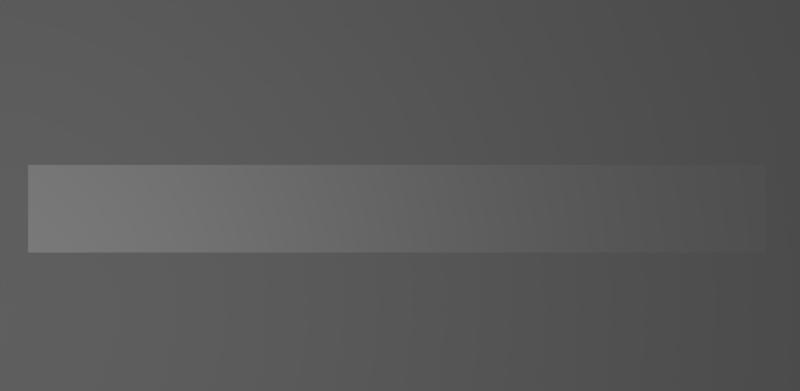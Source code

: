 # Source: dartscape_logo.blend  (saved by Blender 2.79.0; exported with 4.5.12 LTS)
import bpy
from mathutils import Matrix  # noqa: F401  (used for matrix-valued properties, if any)

bpy.ops.wm.read_factory_settings(use_empty=True)
scene = bpy.context.scene
scene.name = 'Scene'

# ---- collections
col_collection_1 = bpy.data.collections.new('Collection 1'); scene.collection.children.link(col_collection_1)
col_collection_3 = bpy.data.collections.new('Collection 3'); scene.collection.children.link(col_collection_3)
col_collection_3.hide_render = True
col_collection_3.hide_viewport = True

# ---- materials (node trees are filled in below, after node groups)
mat_material_003 = bpy.data.materials.new('Material.003')
mat_material_003.alpha_threshold = 0.0
mat_material_003.use_transparent_shadow = False
mat_material_003.roughness = 0.5
mat_material_003.specular_intensity = 0.0
mat_material_001 = bpy.data.materials.new('Material.001')
mat_material_001.alpha_threshold = 0.0
mat_material_001.use_transparent_shadow = False
mat_material_001.roughness = 0.5
mat_material_001.specular_intensity = 0.0
mat_throwing_dart_body = bpy.data.materials.new('throwing_dart_body')
mat_throwing_dart_body.alpha_threshold = 0.0
mat_throwing_dart_body.use_transparent_shadow = False
mat_throwing_dart_body.diffuse_color = (1.0, 1.0, 1.0, 1.0)
mat_throwing_dart_body.specular_color = (0.9, 0.9, 0.9)
mat_throwing_dart_body.roughness = 0.5
mat_throwing_dart_body.specular_intensity = 0.6202

# ---- material node trees

# ---- world
world_world = bpy.data.worlds.new('World'); scene.world = world_world
world_world.color = (0.05088, 0.05088, 0.05088)
world_world.use_sun_shadow = False
world_world.sun_shadow_jitter_overblur = 0.0
world_world.cycles.sampling_method = 'MANUAL'

# ---- cameras
cam_camera = bpy.data.cameras.new('Camera')
cam_camera.type = 'ORTHO'
cam_camera.clip_end = 100.0
cam_camera.lens = 35.0
cam_camera.sensor_width = 32.0
cam_camera.sensor_height = 18.0
cam_camera.ortho_scale = 7.314
cam_camera.dof.focus_distance = 0.0
cam_camera.dof.aperture_fstop = 128.0

# ---- lights
light_lamp = bpy.data.lights.new('Lamp', 'POINT')
light_lamp.transmission_factor = 0.0
light_lamp.cutoff_distance = 30.0
light_lamp.use_shadow = False
light_lamp.energy = 268.0
light_lamp.shadow_buffer_clip_start = 1.001
light_lamp.shadow_soft_size = 0.1
light_lamp.shadow_maximum_resolution = 0.006
light_lamp.use_absolute_resolution = True

# ---- meshes
me_plane_001 = bpy.data.meshes.new('Plane.001')
me_plane_001.from_pydata([(-8.42, -1.0, 0.0), (8.42, -1.0, 0.0), (-8.42, 1.0, 0.0), (8.42, 1.0, 0.0)], [], [(0, 1, 3, 2)])
_uv = me_plane_001.uv_layers.new(name='UVMap')
_uv.uv.foreach_set('vector', [0.003586, 0.0, 0.9999, 9.418e-05, 0.9999, 0.9997, 0.003586, 1.0])
me_plane_001.materials.append(mat_material_003)
me_plane_001.use_remesh_preserve_volume = False
me_plane_001.use_remesh_preserve_attributes = False
me_plane_001.use_mirror_vertex_groups = False
me_plane_001.update()
me_plane = bpy.data.meshes.new('Plane')
me_plane.from_pydata([(-1.0, -1.0, 0.0), (1.0, -1.0, 0.0), (-1.0, 1.0, 0.0), (1.0, 1.0, 0.0)], [], [(0, 1, 3, 2)])
_uv = me_plane.uv_layers.new(name='UVMap')
_uv.uv.foreach_set('vector', [0.1172, 9.136e-05, 0.952, 9.136e-05, 0.952, 0.9999, 0.1172, 0.9999])
me_plane.materials.append(mat_material_001)
me_plane.use_remesh_preserve_volume = False
me_plane.use_remesh_preserve_attributes = False
me_plane.use_mirror_vertex_groups = False
me_plane.update()
me_throwing_dart_001 = bpy.data.meshes.new('throwing_dart.001')
me_throwing_dart_001.from_pydata([(-3.604e-05, -0.2669, 7.133), (0.006337, -0.2669, 7.134), (0.007005, -0.2669, 7.593), (0.03841, -0.2669, 7.594), (0.09427, -0.2669, 7.135), (0.1202, -0.2669, 7.113), (0.1202, -0.2669, 6.914), (0.09627, -0.2669, 6.872), (0.1023, -0.2669, 5.639), (0.2539, -0.2669, 4.51), (0.2459, -0.2669, 3.78), (0.2339, -0.2669, 3.771), (0.2332, -0.2669, 3.681), (0.2479, -0.2669, 3.681), (0.2479, -0.2669, 3.506), (0.2359, -0.2669, 3.486), (0.2365, -0.2669, 3.392), (0.2466, -0.2669, 3.392), (0.2492, -0.2669, 3.209), (0.2365, -0.2669, 3.185), (0.2365, -0.2669, 3.089), (0.2479, -0.2669, 3.089), (0.2479, -0.2669, 2.913), (0.2359, -0.2669, 2.889), (0.2359, -0.2669, 2.794), (0.2472, -0.2669, 2.791), (0.2466, -0.2669, 2.597), (0.2345, -0.2669, 2.577), (0.2345, -0.2669, 2.484), (0.2506, -0.2669, 2.475), (0.2478, -0.2669, 1.901), (0.1485, -0.2669, 1.522), (0.08447, -0.2669, 1.495), (-0.08455, -0.2669, 1.495), (-0.1486, -0.2669, 1.522), (-0.2479, -0.2669, 1.901), (-0.2506, -0.2669, 2.475), (-0.2346, -0.2669, 2.484), (-0.2346, -0.2669, 2.577), (-0.2466, -0.2669, 2.597), (-0.2473, -0.2669, 2.791), (-0.2359, -0.2669, 2.794), (-0.2359, -0.2669, 2.889), (-0.248, -0.2669, 2.913), (-0.248, -0.2669, 3.089), (-0.2366, -0.2669, 3.089), (-0.2366, -0.2669, 3.185), (-0.2493, -0.2669, 3.209), (-0.2466, -0.2669, 3.392), (-0.2366, -0.2669, 3.392), (-0.2359, -0.2669, 3.486), (-0.248, -0.2669, 3.506), (-0.248, -0.2669, 3.681), (-0.2333, -0.2669, 3.681), (-0.2339, -0.2669, 3.771), (-0.246, -0.2669, 3.78), (-0.254, -0.2669, 4.51), (-0.1023, -0.2669, 5.639), (-0.09634, -0.2669, 6.872), (-0.1203, -0.2669, 6.914), (-0.1203, -0.2669, 7.113), (-0.09435, -0.2669, 7.135), (-0.03848, -0.2669, 7.594), (-0.007077, -0.2669, 7.593), (-0.006409, -0.2669, 7.134)], [], [(4, 3, 2, 1, 0, 64, 63, 62, 61, 60, 59, 58, 57, 8, 7, 6, 5), (57, 56, 55, 54, 53, 52, 51, 50, 49, 48, 47, 46, 45, 44, 43, 42, 41, 40, 39, 38, 37, 36, 35, 34, 33, 32, 31, 30, 29, 28, 27, 26, 25, 24, 23, 22, 21, 20, 19, 18, 17, 16, 15, 14, 13, 12, 11, 10, 9, 8)])
_uv = me_throwing_dart_001.uv_layers.new(name='UVMap')
_uv.uv.foreach_set('vector', [0.0, 0.0, 0.0, 0.0, 0.0, 0.0, 0.0, 0.0, 0.0, 0.0, 0.0, 0.0, 0.0, 0.0, 0.0, 0.0, 0.0, 0.0, 0.0, 0.0, 0.0, 0.0, 0.0, 0.0, 0.0, 0.0, 0.0, 0.0, 0.0, 0.0, 0.0, 0.0, 0.0, 0.0, 0.0, 0.0, 0.0, 0.0, 0.0, 0.0, 0.0, 0.0, 0.0, 0.0, 0.0, 0.0, 0.0, 0.0, 0.0, 0.0, 0.0, 0.0, 0.0, 0.0, 0.0, 0.0, 0.0, 0.0, 0.0, 0.0, 0.0, 0.0, 0.0, 0.0, 0.0, 0.0, 0.0, 0.0, 0.0, 0.0, 0.0, 0.0, 0.0, 0.0, 0.0, 0.0, 0.0, 0.0, 0.0, 0.0, 0.0, 0.0, 0.0, 0.0, 0.0, 0.0, 0.0, 0.0, 0.0, 0.0, 0.0, 0.0, 0.0, 0.0, 0.0, 0.0, 0.0, 0.0, 0.0, 0.0, 0.0, 0.0, 0.0, 0.0, 0.0, 0.0, 0.0, 0.0, 0.0, 0.0, 0.0, 0.0, 0.0, 0.0, 0.0, 0.0, 0.0, 0.0, 0.0, 0.0, 0.0, 0.0, 0.0, 0.0, 0.0, 0.0, 0.0, 0.0, 0.0, 0.0, 0.0, 0.0, 0.0, 0.0])
me_throwing_dart_001.materials.append(mat_throwing_dart_body)
me_throwing_dart_001.use_remesh_preserve_volume = False
me_throwing_dart_001.use_remesh_preserve_attributes = False
me_throwing_dart_001.use_mirror_vertex_groups = False
me_throwing_dart_001.update()
me_throwing_dart_001.normals_split_custom_set([tuple(v) for v in zip(*[iter([0.0003004, -1.0, -1.769e-08, 0.0003004, -1.0, -1.769e-08, 0.0003004, -1.0, -1.769e-08, 0.0003004, -1.0, -1.769e-08, 0.0003004, -1.0, -1.769e-08, 0.0003004, -1.0, -1.769e-08, 0.0003004, -1.0, -1.769e-08, 0.0003004, -1.0, -1.769e-08, 0.0003004, -1.0, -1.769e-08, 0.0003004, -1.0, -1.769e-08, 0.0003004, -1.0, -1.769e-08, 0.0003004, -1.0, -1.769e-08, 0.0003004, -1.0, -1.769e-08, 0.0003004, -1.0, -1.769e-08, 0.0003004, -1.0, -1.769e-08, 0.0003004, -1.0, -1.769e-08, 0.0003004, -1.0, -1.769e-08, 0.0001633, -1.0, -6.67e-08, 0.0001633, -1.0, -6.67e-08, 0.0001633, -1.0, -6.67e-08, 0.0001633, -1.0, -6.67e-08, 0.0001633, -1.0, -6.67e-08, 0.0001633, -1.0, -6.67e-08, 0.0001633, -1.0, -6.67e-08, 0.0001633, -1.0, -6.67e-08, 0.0001633, -1.0, -6.67e-08, 0.0001633, -1.0, -6.67e-08, 0.0001633, -1.0, -6.67e-08, 0.0001633, -1.0, -6.67e-08, 0.0001633, -1.0, -6.67e-08, 0.0001633, -1.0, -6.67e-08, 0.0001633, -1.0, -6.67e-08, 0.0001633, -1.0, -6.67e-08, 0.0001633, -1.0, -6.67e-08, 0.0001633, -1.0, -6.67e-08, 0.0001633, -1.0, -6.67e-08, 0.0001633, -1.0, -6.67e-08, 0.0001633, -1.0, -6.67e-08, 0.0001633, -1.0, -6.67e-08, 0.0001633, -1.0, -6.67e-08, 0.0001633, -1.0, -6.67e-08, 0.0001633, -1.0, -6.67e-08, 0.0001633, -1.0, -6.67e-08, 0.0001633, -1.0, -6.67e-08, 0.0001633, -1.0, -6.67e-08, 0.0001633, -1.0, -6.67e-08, 0.0001633, -1.0, -6.67e-08, 0.0001633, -1.0, -6.67e-08, 0.0001633, -1.0, -6.67e-08, 0.0001633, -1.0, -6.67e-08, 0.0001633, -1.0, -6.67e-08, 0.0001633, -1.0, -6.67e-08, 0.0001633, -1.0, -6.67e-08, 0.0001633, -1.0, -6.67e-08, 0.0001633, -1.0, -6.67e-08, 0.0001633, -1.0, -6.67e-08, 0.0001633, -1.0, -6.67e-08, 0.0001633, -1.0, -6.67e-08, 0.0001633, -1.0, -6.67e-08, 0.0001633, -1.0, -6.67e-08, 0.0001633, -1.0, -6.67e-08, 0.0001633, -1.0, -6.67e-08, 0.0001633, -1.0, -6.67e-08, 0.0001633, -1.0, -6.67e-08, 0.0001633, -1.0, -6.67e-08, 0.0001633, -1.0, -6.67e-08, 0.0001633, -1.0, -6.67e-08])] * 3)])

# ---- curves / text
cu_text_002 = bpy.data.curves.new('Text.002', 'CURVE')
cu_text_002.dimensions = '2D'
_sp = cu_text_002.splines.new('BEZIER'); _sp.bezier_points.add(8)
_sp.bezier_points.foreach_set('co', [0.04374, 0.04024, 0.0, 0.04374, 0.5652, 0.0, 0.05468, 0.5997, 0.0, 0.08311, 0.6124, 0.0, 0.2292, 0.6124, 0.0, 0.4405, 0.5424, 0.0, 0.5127, 0.322, 0.0, 0.238, 0.0, 0.0, 0.08836, 0.0, 0.0])
_sp.bezier_points.foreach_set('handle_left', [0.04374, 0.01341, 0.0, 0.04374, 0.3902, 0.0, 0.04739, 0.5913, 0.0, 0.07145, 0.6124, 0.0, 0.1805, 0.6124, 0.0, 0.3924, 0.5891, 0.0, 0.5127, 0.4223, 0.0, 0.4211, 0.0, 0.0, 0.1382, 0.0, 0.0])
_sp.bezier_points.foreach_set('handle_right', [0.04374, 0.2152, 0.0, 0.04374, 0.5798, 0.0, 0.06197, 0.6082, 0.0, 0.1318, 0.6124, 0.0, 0.322, 0.6124, 0.0, 0.4886, 0.4958, 0.0, 0.5127, 0.1073, 0.0, 0.1881, 0.0, 0.0, 0.05862, 0.0, 0.0])
for _p, _l, _r in zip(_sp.bezier_points, ['FREE', 'VECTOR', 'ALIGNED', 'FREE', 'VECTOR', 'ALIGNED', 'ALIGNED', 'FREE', 'VECTOR'], ['VECTOR', 'FREE', 'ALIGNED', 'VECTOR', 'FREE', 'ALIGNED', 'ALIGNED', 'VECTOR', 'FREE']): _p.handle_left_type = _l; _p.handle_right_type = _r
_sp.order_u = 0
_sp.order_v = 0
_sp.resolution_v = 0
_sp.use_cyclic_u = True
_sp = cu_text_002.splines.new('BEZIER'); _sp.bezier_points.add(7)
_sp.bezier_points.foreach_set('co', [0.2117, 0.4462, 0.0, 0.2117, 0.1846, 0.0, 0.2143, 0.1614, 0.0, 0.2301, 0.1566, 0.0, 0.3031, 0.1925, 0.0, 0.3281, 0.3119, 0.0, 0.3023, 0.4208, 0.0, 0.2205, 0.4462, 0.0])
_sp.bezier_points.foreach_set('handle_left', [0.2146, 0.4462, 0.0, 0.2117, 0.2718, 0.0, 0.2126, 0.1646, 0.0, 0.2213, 0.1566, 0.0, 0.2865, 0.1686, 0.0, 0.3281, 0.2562, 0.0, 0.3195, 0.4039, 0.0, 0.2578, 0.4462, 0.0])
_sp.bezier_points.foreach_set('handle_right', [0.2117, 0.359, 0.0, 0.2117, 0.1724, 0.0, 0.2161, 0.1582, 0.0, 0.2622, 0.1566, 0.0, 0.3198, 0.2164, 0.0, 0.3281, 0.3676, 0.0, 0.2851, 0.4377, 0.0, 0.2176, 0.4462, 0.0])
for _p, _l, _r in zip(_sp.bezier_points, ['VECTOR', 'VECTOR', 'ALIGNED', 'ALIGNED', 'ALIGNED', 'ALIGNED', 'ALIGNED', 'FREE'], ['VECTOR', 'FREE', 'ALIGNED', 'ALIGNED', 'ALIGNED', 'ALIGNED', 'ALIGNED', 'VECTOR']): _p.handle_left_type = _l; _p.handle_right_type = _r
_sp.order_u = 0
_sp.order_v = 0
_sp.resolution_v = 0
_sp.use_cyclic_u = True
cu_text_002.use_path_clamp = True
cu_text_002.bevel_resolution = 0
cu_text_002.fill_mode = 'BOTH'

# ---- objects
ob_plane_001 = bpy.data.objects.new('Plane.001', me_plane_001)
ob_plane = bpy.data.objects.new('Plane', me_plane)
ob_lamp = bpy.data.objects.new('Lamp', light_lamp)
ob_camera = bpy.data.objects.new('Camera', cam_camera)
ob_throwing_dart_003 = bpy.data.objects.new('throwing_dart.003', me_throwing_dart_001)
ob_text_002 = bpy.data.objects.new('Text.002', cu_text_002)

# ---- transforms, parenting, visibility, modifiers, constraints
ob_plane_001.location = (0.0, 0.0, 0.0)
ob_plane_001.scale = (0.4004, 0.4004, 0.4004)
ob_plane_001.lineart.crease_threshold = 0.0
ob_plane.location = (0.0, 0.654, -2.755)
ob_plane.scale = (3.755, 3.634, 3.634)
ob_plane.lineart.crease_threshold = 0.0
ob_lamp.location = (-4.076, -1.005, 5.904)
ob_lamp.rotation_euler = (0.6503, 0.05522, 5.008)
ob_lamp.lock_rotations_4d = False
ob_lamp.empty_display_type = 'ARROWS'
ob_lamp.color = (0.0, 0.0, 0.0, 0.0)
ob_lamp.lineart.crease_threshold = 0.0
ob_camera.location = (0.02837, 0.1208, 4.576)
ob_camera.lock_rotations_4d = False
ob_camera.empty_display_type = 'ARROWS'
ob_camera.color = (0.0, 0.0, 0.0, 0.0)
ob_camera.display_type = 'WIRE'
ob_camera.lineart.crease_threshold = 0.0
ob_throwing_dart_003.location = (2.105, -0.09411, -0.1217)
ob_throwing_dart_003.scale = (0.6197, 0.6197, 0.6197)
ob_throwing_dart_003.delta_location = (0.8541, 0.09413, -0.04366)
ob_throwing_dart_003.delta_rotation_euler = (-1.571, -0.0, 1.571)
ob_throwing_dart_003.lineart.crease_threshold = 0.0
ob_text_002.location = (-1.468, -1.743, 0.8466)
ob_text_002.rotation_euler = (0.0, 0.4983, 0.0)
ob_text_002.scale = (7.046, 5.828, 6.276)
ob_text_002.lineart.crease_threshold = 0.0

# ---- collection membership
col_collection_1.objects.link(ob_plane_001)
col_collection_1.objects.link(ob_plane)
col_collection_1.objects.link(ob_lamp)
col_collection_1.objects.link(ob_camera)
col_collection_3.objects.link(ob_throwing_dart_003)
col_collection_3.objects.link(ob_text_002)

# ---- scene / render settings (as saved in the file)
scene.camera = ob_camera
scene.frame_start = 0; scene.frame_end = 180; scene.frame_set(121)
scene.render.engine = 'BLENDER_EEVEE_NEXT'
scene.render.image_settings.file_format = 'FFMPEG'
scene.render.resolution_x = 1024
scene.render.resolution_y = 500
scene.render.fps = 60
scene.render.dither_intensity = 0.0
scene.render.use_compositing = False
scene.render.use_sequencer = False
scene.cycles.use_denoising = False
scene.cycles.samples = 128
scene.cycles.sampling_pattern = 'TABULATED_SOBOL'
scene.cycles.use_adaptive_sampling = False
scene.cycles.use_light_tree = False
scene.cycles.blur_glossy = 0.0
scene.cycles.sample_clamp_indirect = 0.0
scene.view_settings.view_transform = 'Standard'
bpy.context.view_layer.update()
